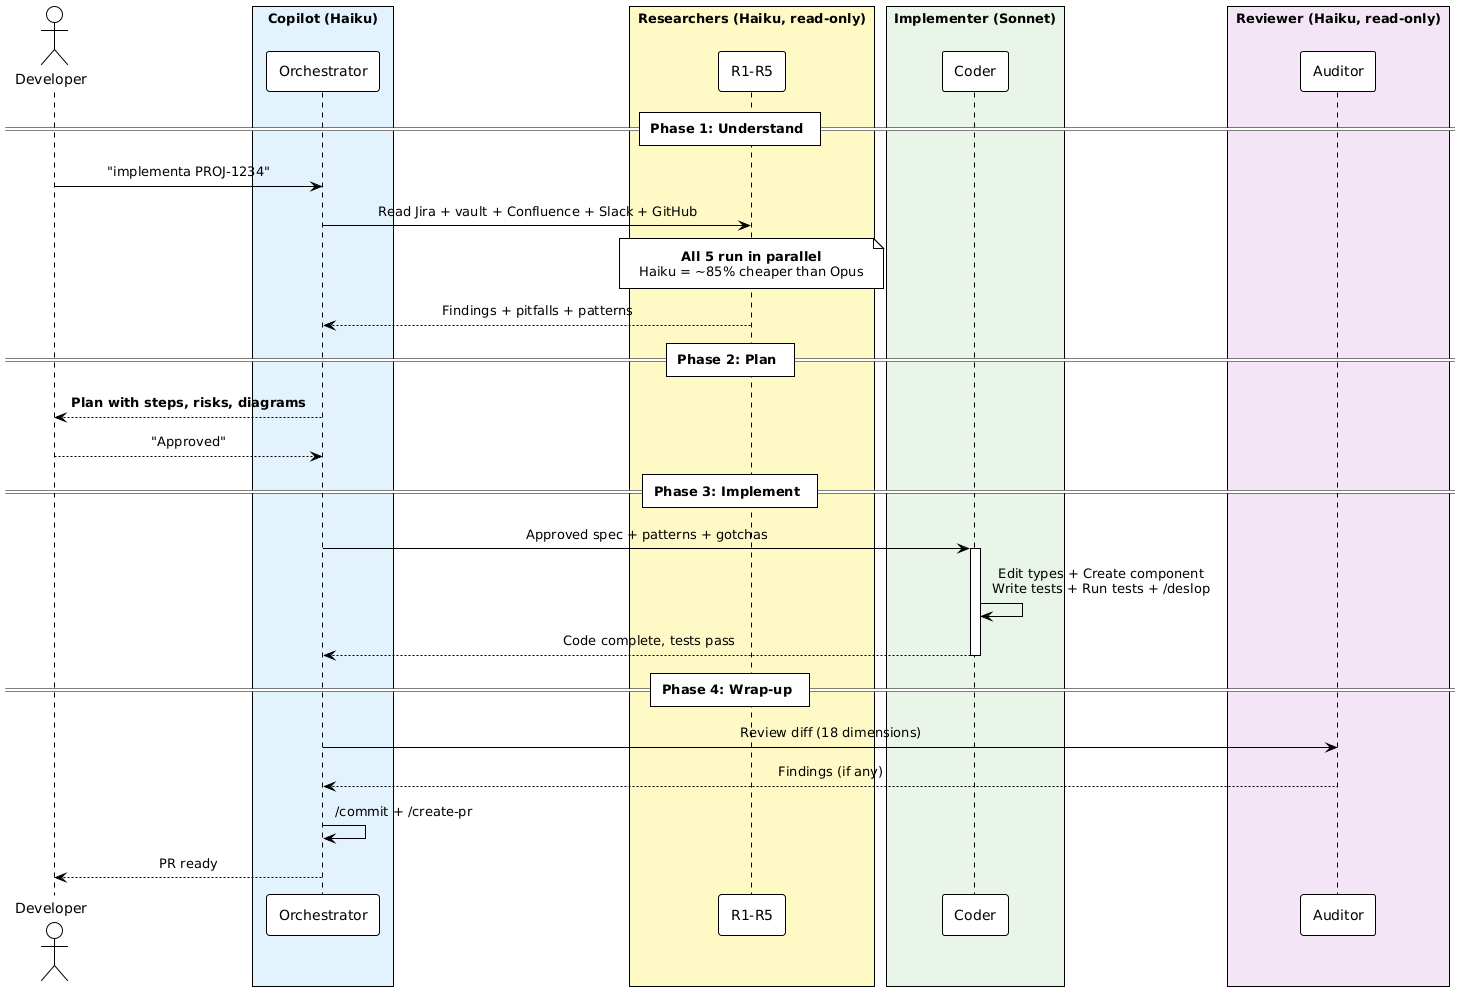

The diagram above was rendered by PlantUML. Its source (embedded in the PNG):
@startuml
!theme plain
skinparam backgroundColor #FEFEFE
skinparam defaultTextAlignment center
skinparam padding 5
skinparam sequenceMessageAlign center
skinparam responseMessageBelowArrow true

actor "Developer" as dev
box "Copilot (Haiku)" #E3F2FD
  participant "Orchestrator" as copilot
end box
box "Researchers (Haiku, read-only)" #FFF9C4
  participant "R1-R5" as researchers
end box
box "Implementer (Sonnet)" #E8F5E9
  participant "Coder" as impl
end box
box "Reviewer (Haiku, read-only)" #F3E5F5
  participant "Auditor" as rev
end box

== Phase 1: Understand ==

dev -> copilot : "implementa PROJ-1234"
copilot -> researchers : Read Jira + vault + Confluence + Slack + GitHub

note over researchers : **All 5 run in parallel**\nHaiku = ~85% cheaper than Opus

researchers --> copilot : Findings + pitfalls + patterns

== Phase 2: Plan ==

copilot --> dev : **Plan with steps, risks, diagrams**
dev --> copilot : "Approved"

== Phase 3: Implement ==

copilot -> impl : Approved spec + patterns + gotchas
activate impl
impl -> impl : Edit types + Create component\nWrite tests + Run tests + /deslop
impl --> copilot : Code complete, tests pass
deactivate impl

== Phase 4: Wrap-up ==

copilot -> rev : Review diff (18 dimensions)
rev --> copilot : Findings (if any)
copilot -> copilot : /commit + /create-pr
copilot --> dev : PR ready
@enduml